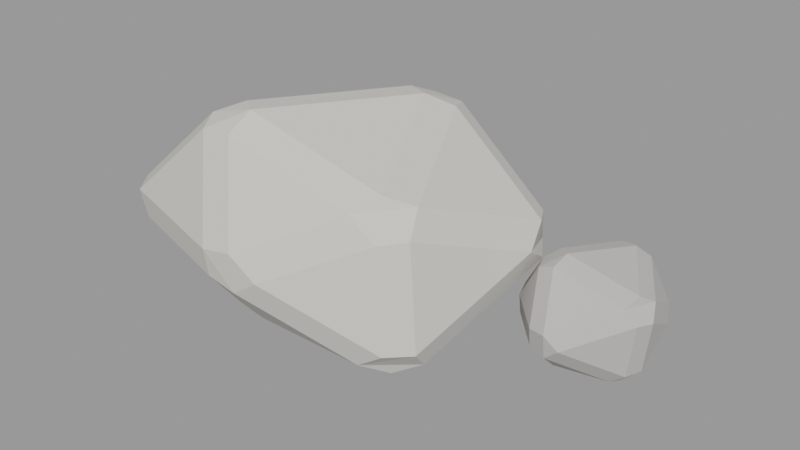 # Source: pedra_2.blend  (saved by Blender 3.6.14; exported with 4.5.12 LTS)
import bpy
from mathutils import Matrix  # noqa: F401  (used for matrix-valued properties, if any)

bpy.ops.wm.read_factory_settings(use_empty=True)
scene = bpy.context.scene
scene.name = 'Scene'

# ---- materials (node trees are filled in below, after node groups)
mat_slot_stone = bpy.data.materials.new('slot_stone')
mat_slot_stone.use_transparent_shadow = False
mat_slot_stone.diffuse_color = (0.62, 0.6, 0.56, 1.0)
mat_slot_stonedark = bpy.data.materials.new('slot_stonedark')
mat_slot_stonedark.use_transparent_shadow = False
mat_slot_stonedark.diffuse_color = (0.5, 0.48, 0.46, 1.0)

# ---- material node trees

# ---- meshes
me_pedra = bpy.data.meshes.new('Pedra')
me_pedra.from_pydata([(-0.05602, -0.4028, -0.03292), (-0.05827, -0.4124, 0.03696), (0.02005, -0.4092, 0.04961), (0.08891, -0.4028, -0.001663), (0.02404, -0.4045, -0.04713), (0.3441, -0.2946, -0.1314), (0.3905, -0.2384, -0.1365), (0.3749, -0.1896, -0.1887), (0.3202, -0.2349, -0.2116), (0.2788, -0.2965, -0.1767), (-0.1305, -0.2578, -0.1933), (-0.05042, -0.2595, -0.2075), (-0.04349, -0.1941, -0.2458), (-0.1101, -0.1522, -0.2452), (-0.1688, -0.1961, -0.2161), (-0.4012, -0.3088, 0.03696), (-0.3868, -0.3028, -0.03292), (-0.4472, -0.2449, -0.04187), (-0.4534, -0.1846, -0.005739), (-0.4391, -0.2523, 0.04465), (-0.07816, -0.299, 0.2612), (-0.1587, -0.2998, 0.2533), (-0.1885, -0.243, 0.2682), (-0.1304, -0.1928, 0.294), (-0.07208, -0.2373, 0.3003), (0.3584, -0.2185, 0.1154), (0.313, -0.2754, 0.1123), (0.2468, -0.2803, 0.1649), (0.282, -0.2168, 0.1954), (0.3355, -0.1652, 0.1674), (0.07887, 0.1537, -0.2995), (0.1463, 0.1131, -0.3003), (0.2027, 0.1551, -0.2765), (0.1663, 0.2197, -0.2594), (0.09048, 0.2218, -0.2741), (-0.3692, 0.1397, -0.1341), (-0.3573, 0.1012, -0.1789), (-0.3011, 0.149, -0.2075), (-0.2823, 0.2172, -0.1839), (-0.3243, 0.2045, -0.1315), (-0.2169, 0.09171, 0.168), (-0.2754, 0.04272, 0.1416), (-0.2979, 0.09569, 0.08638), (-0.2542, 0.1611, 0.08534), (-0.1947, 0.1644, 0.1396), (0.1947, 0.1453, 0.2604), (0.1376, 0.1019, 0.2908), (0.07204, 0.1347, 0.2849), (0.08735, 0.2064, 0.2537), (0.1609, 0.211, 0.2458), (0.4414, 0.1553, -0.04692), (0.4534, 0.08799, -0.002378), (0.4342, 0.1533, 0.04499), (0.3964, 0.2189, 0.03405), (0.3983, 0.2199, -0.03628), (-0.01461, 0.4124, -0.04773), (0.06277, 0.4075, -0.03628), (0.06257, 0.4056, 0.03405), (-0.00937, 0.3978, 0.04538), (-0.07607, 0.3855, -0.005262)], [], [(5, 26, 3), (1, 21, 15), (4, 11, 9), (2, 27, 20), (12, 31, 8), (7, 32, 50), (6, 51, 25), (13, 37, 30), (18, 42, 35), (23, 47, 40), (17, 36, 14), (22, 41, 19), (28, 46, 24), (29, 52, 45), (33, 56, 54), (38, 55, 34), (43, 59, 39), (48, 58, 44), (53, 57, 49), (0, 4, 3, 2, 1), (5, 9, 8, 7, 6), (10, 14, 13, 12, 11), (15, 19, 18, 17, 16), (20, 24, 23, 22, 21), (25, 29, 28, 27, 26), (30, 34, 33, 32, 31), (35, 39, 38, 37, 36), (40, 44, 43, 42, 41), (45, 49, 48, 47, 46), (50, 54, 53, 52, 51), (55, 59, 58, 57, 56), (10, 11, 4, 0), (3, 4, 9, 5), (8, 9, 11, 12), (25, 26, 5, 6), (2, 3, 26, 27), (15, 16, 0, 1), (14, 10, 16, 17), (20, 21, 1, 2), (19, 15, 21, 22), (24, 20, 27, 28), (50, 51, 6, 7), (29, 25, 51, 52), (30, 31, 12, 13), (7, 8, 31, 32), (35, 36, 17, 18), (13, 14, 36, 37), (40, 41, 22, 23), (18, 19, 41, 42), (45, 46, 28, 29), (23, 24, 46, 47), (54, 50, 32, 33), (34, 30, 37, 38), (39, 35, 42, 43), (44, 40, 47, 48), (49, 45, 52, 53), (55, 56, 33, 34), (53, 54, 56, 57), (59, 55, 38, 39), (58, 59, 43, 44), (57, 58, 48, 49), (0, 16, 10)])
me_pedra.materials.append(mat_slot_stone)
me_pedra.update()
me_lasca = bpy.data.meshes.new('Lasca')
me_lasca.from_pydata([(-0.04381, -0.191, -0.03222), (-0.04298, -0.1972, 0.01411), (0.0026, -0.2132, 0.02112), (0.03801, -0.2082, -0.008577), (0.002564, -0.2051, -0.03929), (0.1521, -0.1106, -0.07305), (0.1693, -0.07098, -0.07086), (0.1478, -0.03131, -0.09977), (0.1224, -0.06481, -0.1202), (0.115, -0.109, -0.1029), (-0.07773, -0.09551, -0.1134), (-0.03482, -0.09994, -0.1288), (-0.02626, -0.05585, -0.146), (-0.06912, -0.03142, -0.1476), (-0.101, -0.0524, -0.1247), (-0.142, -0.09017, 0.01411), (-0.1389, -0.08815, -0.03222), (-0.163, -0.04494, -0.04245), (-0.1709, -0.0128, -0.01263), (-0.1546, -0.046, 0.02283), (-0.04307, -0.114, 0.1304), (-0.08429, -0.1075, 0.113), (-0.1023, -0.06173, 0.1124), (-0.06924, -0.03908, 0.1383), (-0.03606, -0.07202, 0.1487), (0.1888, -0.08305, 0.06341), (0.1725, -0.1233, 0.06745), (0.1411, -0.1258, 0.0994), (0.1516, -0.08397, 0.117), (0.1716, -0.0469, 0.09443), (0.007347, 0.09231, -0.1487), (0.04835, 0.06487, -0.147), (0.08059, 0.08638, -0.124), (0.05733, 0.1282, -0.112), (0.01363, 0.1337, -0.1291), (-0.1888, 0.1004, -0.07438), (-0.1819, 0.07443, -0.1076), (-0.1585, 0.1088, -0.1286), (-0.1457, 0.1496, -0.1098), (-0.1696, 0.144, -0.07909), (-0.09842, 0.07109, 0.07946), (-0.1288, 0.03835, 0.05896), (-0.1447, 0.07314, 0.02418), (-0.1229, 0.1151, 0.02538), (-0.08529, 0.1152, 0.0593), (0.08411, 0.09219, 0.1145), (0.05324, 0.07247, 0.1397), (0.009835, 0.08887, 0.1303), (0.01835, 0.1322, 0.108), (0.05978, 0.1325, 0.09937), (0.1411, 0.07857, -0.04253), (0.162, 0.04732, -0.009243), (0.1454, 0.08034, 0.02352), (0.1174, 0.1213, 0.01389), (0.116, 0.1206, -0.03291), (-0.02331, 0.2132, -0.04065), (0.0243, 0.1992, -0.03291), (0.02407, 0.2013, 0.01389), (-0.01791, 0.2022, 0.02123), (-0.05382, 0.2042, -0.01364)], [], [(5, 26, 3), (1, 21, 15), (4, 11, 9), (2, 27, 20), (12, 31, 8), (7, 32, 50), (6, 51, 25), (13, 37, 30), (18, 42, 35), (23, 47, 40), (17, 36, 14), (22, 41, 19), (28, 46, 24), (29, 52, 45), (33, 56, 54), (38, 55, 34), (43, 59, 39), (48, 58, 44), (53, 57, 49), (0, 4, 3, 2, 1), (5, 9, 8, 7, 6), (10, 14, 13, 12, 11), (15, 19, 18, 17, 16), (20, 24, 23, 22, 21), (25, 29, 28, 27, 26), (30, 34, 33, 32, 31), (35, 39, 38, 37, 36), (40, 44, 43, 42, 41), (45, 49, 48, 47, 46), (50, 54, 53, 52, 51), (55, 59, 58, 57, 56), (10, 11, 4, 0), (3, 4, 9, 5), (8, 9, 11, 12), (25, 26, 5, 6), (2, 3, 26, 27), (15, 16, 0, 1), (14, 10, 16, 17), (20, 21, 1, 2), (19, 15, 21, 22), (24, 20, 27, 28), (50, 51, 6, 7), (29, 25, 51, 52), (30, 31, 12, 13), (7, 8, 31, 32), (35, 36, 17, 18), (13, 14, 36, 37), (40, 41, 22, 23), (18, 19, 41, 42), (45, 46, 28, 29), (23, 24, 46, 47), (54, 50, 32, 33), (34, 30, 37, 38), (39, 35, 42, 43), (44, 40, 47, 48), (49, 45, 52, 53), (55, 56, 33, 34), (53, 54, 56, 57), (59, 55, 38, 39), (58, 59, 43, 44), (57, 58, 48, 49), (0, 16, 10)])
me_lasca.materials.append(mat_slot_stonedark)
me_lasca.update()

# ---- objects
ob_pedra = bpy.data.objects.new('Pedra', None)
ob_pedra_pedra_stone = bpy.data.objects.new('Pedra~Pedra@stone', me_pedra)
ob_pedra_lasca_stonedark = bpy.data.objects.new('Pedra~Lasca@stonedark', me_lasca)

# ---- transforms, parenting, visibility, modifiers, constraints
ob_pedra.location = (0.0, 0.0, 0.0)
ob_pedra.empty_display_size = 0.08
ob_pedra_pedra_stone.location = (-0.003045, 0.04378, 0.2506)
ob_pedra_lasca_stonedark.location = (0.5601, 0.233, 0.1098)

# ---- collection membership
scene.collection.objects.link(ob_pedra)
scene.collection.objects.link(ob_pedra_pedra_stone)
scene.collection.objects.link(ob_pedra_lasca_stonedark)

# ---- scene / render settings (as saved in the file)
scene.frame_start = 1; scene.frame_end = 250; scene.frame_set(1)
scene.render.engine = 'BLENDER_EEVEE_NEXT'
scene.cycles.sampling_pattern = 'TABULATED_SOBOL'
scene.view_settings.view_transform = 'Filmic'
bpy.context.view_layer.update()

# ---- added for rendering (the .blend has no active camera and no usable light): camera, sun + grey world if the file has none
cam_auto = bpy.data.cameras.new('AutoCamera')
cam_auto.lens = 50.0
cam_auto.sensor_width = 36.0
cam_auto.clip_end = 1000.0
ob_auto_camera = bpy.data.objects.new('AutoCamera', cam_auto)
scene.collection.objects.link(ob_auto_camera)
ob_auto_camera.location = (1.60735, -1.70959, 1.41954)
ob_auto_camera.rotation_euler = (1.09748, -7.21219e-08, 0.694738)
scene.camera = ob_auto_camera
light_auto_sun = bpy.data.lights.new('AutoSun', 'SUN')
light_auto_sun.energy = 3.0
light_auto_sun.angle = 0.0523599
ob_auto_sun = bpy.data.objects.new('AutoSun', light_auto_sun)
scene.collection.objects.link(ob_auto_sun)
ob_auto_sun.rotation_euler = (0.872665, 0.174533, 0.523599)
if scene.world is None:
    world_auto = bpy.data.worlds.new('AutoWorld')
    world_auto.color = (0.3, 0.3, 0.3)
    scene.world = world_auto
bpy.context.view_layer.update()
